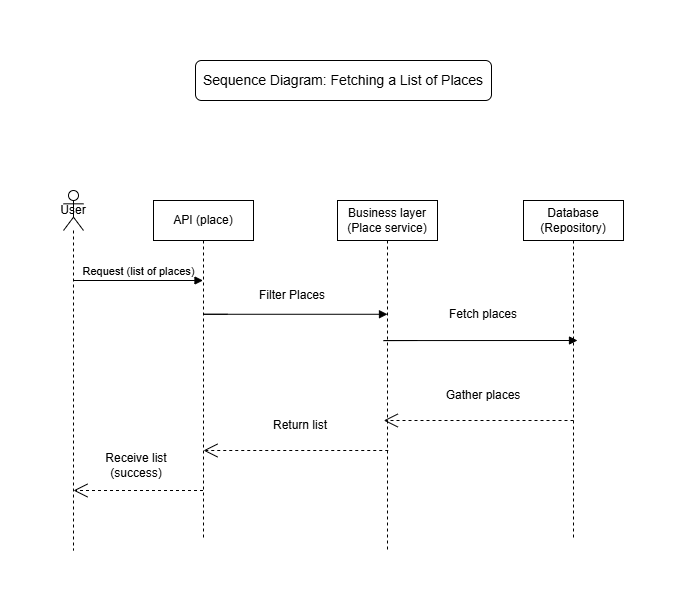

The diagram above was exported from draw.io. Its source (the exported page's mxGraphModel, read from the mxfile embedded in the PNG):
<mxGraphModel dx="1455" dy="971" grid="1" gridSize="10" guides="1" tooltips="1" connect="1" arrows="1" fold="1" page="1" pageScale="1" pageWidth="827" pageHeight="1169" math="0" shadow="0">
  <root>
    <mxCell id="0" />
    <mxCell id="1" parent="0" />
    <mxCell id="PscXkNG17tAJC87Aeh2u-1" parent="1" style="shape=umlLifeline;perimeter=lifelinePerimeter;whiteSpace=wrap;html=1;container=1;dropTarget=0;collapsible=0;recursiveResize=0;outlineConnect=0;portConstraint=eastwest;newEdgeStyle={&quot;curved&quot;:0,&quot;rounded&quot;:0};participant=umlActor;" value="User" vertex="1">
      <mxGeometry height="360" width="20" x="134" y="420" as="geometry" />
    </mxCell>
    <mxCell id="PscXkNG17tAJC87Aeh2u-2" edge="1" parent="1" style="html=1;verticalAlign=bottom;endArrow=block;curved=0;rounded=0;" target="PscXkNG17tAJC87Aeh2u-4" value="Request (list of places)">
      <mxGeometry relative="1" width="80" as="geometry">
        <mxPoint x="144" y="510" as="sourcePoint" />
        <mxPoint x="224" y="510" as="targetPoint" />
      </mxGeometry>
    </mxCell>
    <mxCell id="PscXkNG17tAJC87Aeh2u-3" edge="1" parent="1" source="PscXkNG17tAJC87Aeh2u-4" style="endArrow=open;endSize=12;dashed=1;html=1;rounded=0;" value="">
      <mxGeometry relative="1" width="160" as="geometry">
        <mxPoint x="254" y="730" as="sourcePoint" />
        <mxPoint x="144" y="720" as="targetPoint" />
      </mxGeometry>
    </mxCell>
    <mxCell id="PscXkNG17tAJC87Aeh2u-4" parent="1" style="shape=umlLifeline;perimeter=lifelinePerimeter;whiteSpace=wrap;html=1;container=1;dropTarget=0;collapsible=0;recursiveResize=0;outlineConnect=0;portConstraint=eastwest;newEdgeStyle={&quot;curved&quot;:0,&quot;rounded&quot;:0};" value="&lt;span&gt;API (place)&lt;/span&gt;" vertex="1">
      <mxGeometry height="340" width="100" x="224" y="430" as="geometry" />
    </mxCell>
    <mxCell id="PscXkNG17tAJC87Aeh2u-5" parent="1" style="shape=umlLifeline;perimeter=lifelinePerimeter;whiteSpace=wrap;html=1;container=1;dropTarget=0;collapsible=0;recursiveResize=0;outlineConnect=0;portConstraint=eastwest;newEdgeStyle={&quot;curved&quot;:0,&quot;rounded&quot;:0};" value="Business layer&lt;div&gt;(Place service)&lt;/div&gt;" vertex="1">
      <mxGeometry height="350" width="100" x="408" y="430" as="geometry" />
    </mxCell>
    <mxCell id="PscXkNG17tAJC87Aeh2u-6" parent="1" style="shape=umlLifeline;perimeter=lifelinePerimeter;whiteSpace=wrap;html=1;container=1;dropTarget=0;collapsible=0;recursiveResize=0;outlineConnect=0;portConstraint=eastwest;newEdgeStyle={&quot;curved&quot;:0,&quot;rounded&quot;:0};" value="Database&lt;div&gt;(Repository)&lt;/div&gt;" vertex="1">
      <mxGeometry height="340" width="100" x="594" y="430" as="geometry" />
    </mxCell>
    <mxCell id="PscXkNG17tAJC87Aeh2u-7" edge="1" parent="1" style="endArrow=open;endSize=12;dashed=1;html=1;rounded=0;" value="">
      <mxGeometry relative="1" width="160" as="geometry">
        <mxPoint x="458.75" y="680" as="sourcePoint" />
        <mxPoint x="274" y="680" as="targetPoint" />
      </mxGeometry>
    </mxCell>
    <mxCell id="PscXkNG17tAJC87Aeh2u-8" edge="1" parent="1" style="endArrow=open;endSize=12;dashed=1;html=1;rounded=0;" value="">
      <mxGeometry relative="1" width="160" as="geometry">
        <mxPoint x="644" y="650" as="sourcePoint" />
        <mxPoint x="454.25" y="649.9999999999999" as="targetPoint" />
      </mxGeometry>
    </mxCell>
    <mxCell id="PscXkNG17tAJC87Aeh2u-9" edge="1" parent="1" style="endArrow=block;endFill=1;html=1;edgeStyle=orthogonalEdgeStyle;align=left;verticalAlign=top;rounded=0;endSize=6;" value="">
      <mxGeometry relative="1" x="-1" as="geometry">
        <Array as="points">
          <mxPoint x="274" y="544" />
          <mxPoint x="274" y="544" />
        </Array>
        <mxPoint x="298" y="543.77" as="sourcePoint" />
        <mxPoint x="458" y="543.77" as="targetPoint" />
      </mxGeometry>
    </mxCell>
    <mxCell id="PscXkNG17tAJC87Aeh2u-10" parent="1" style="text;html=1;whiteSpace=wrap;strokeColor=none;fillColor=none;align=center;verticalAlign=middle;rounded=0;" value="Filter Places" vertex="1">
      <mxGeometry height="30" width="90" x="318" y="510" as="geometry" />
    </mxCell>
    <mxCell id="PscXkNG17tAJC87Aeh2u-11" parent="1" style="text;html=1;whiteSpace=wrap;strokeColor=none;fillColor=none;align=center;verticalAlign=middle;rounded=0;" value="Fetch places" vertex="1">
      <mxGeometry height="30" width="140" x="484" y="529" as="geometry" />
    </mxCell>
    <mxCell id="PscXkNG17tAJC87Aeh2u-12" parent="1" style="text;html=1;whiteSpace=wrap;strokeColor=none;fillColor=none;align=center;verticalAlign=middle;rounded=0;" value="&lt;span&gt;Gather &lt;/span&gt;places" vertex="1">
      <mxGeometry height="30" width="106" x="501" y="610" as="geometry" />
    </mxCell>
    <mxCell id="PscXkNG17tAJC87Aeh2u-13" parent="1" style="text;html=1;whiteSpace=wrap;strokeColor=none;fillColor=none;align=center;verticalAlign=middle;rounded=0;" value="Return list" vertex="1">
      <mxGeometry height="30" width="106" x="318" y="640" as="geometry" />
    </mxCell>
    <mxCell id="PscXkNG17tAJC87Aeh2u-14" edge="1" parent="1" style="endArrow=block;endFill=1;html=1;edgeStyle=orthogonalEdgeStyle;align=left;verticalAlign=top;rounded=0;endSize=6;" value="">
      <mxGeometry relative="1" x="-1" as="geometry">
        <Array as="points">
          <mxPoint x="454" y="570" />
          <mxPoint x="454" y="570" />
        </Array>
        <mxPoint x="488" y="570" as="sourcePoint" />
        <mxPoint x="648" y="570" as="targetPoint" />
      </mxGeometry>
    </mxCell>
    <mxCell id="PscXkNG17tAJC87Aeh2u-15" parent="1" style="rounded=1;whiteSpace=wrap;html=1;" value="&lt;font style=&quot;font-size: 14px;&quot;&gt;Sequence Diagram: Fetching a List of Places&lt;/font&gt;" vertex="1">
      <mxGeometry height="40" width="296" x="266" y="290" as="geometry" />
    </mxCell>
    <mxCell id="PscXkNG17tAJC87Aeh2u-16" parent="1" style="text;html=1;whiteSpace=wrap;strokeColor=none;fillColor=none;align=center;verticalAlign=middle;rounded=0;" value="Receive list (success)" vertex="1">
      <mxGeometry height="30" width="106" x="154" y="680" as="geometry" />
    </mxCell>
  </root>
</mxGraphModel>